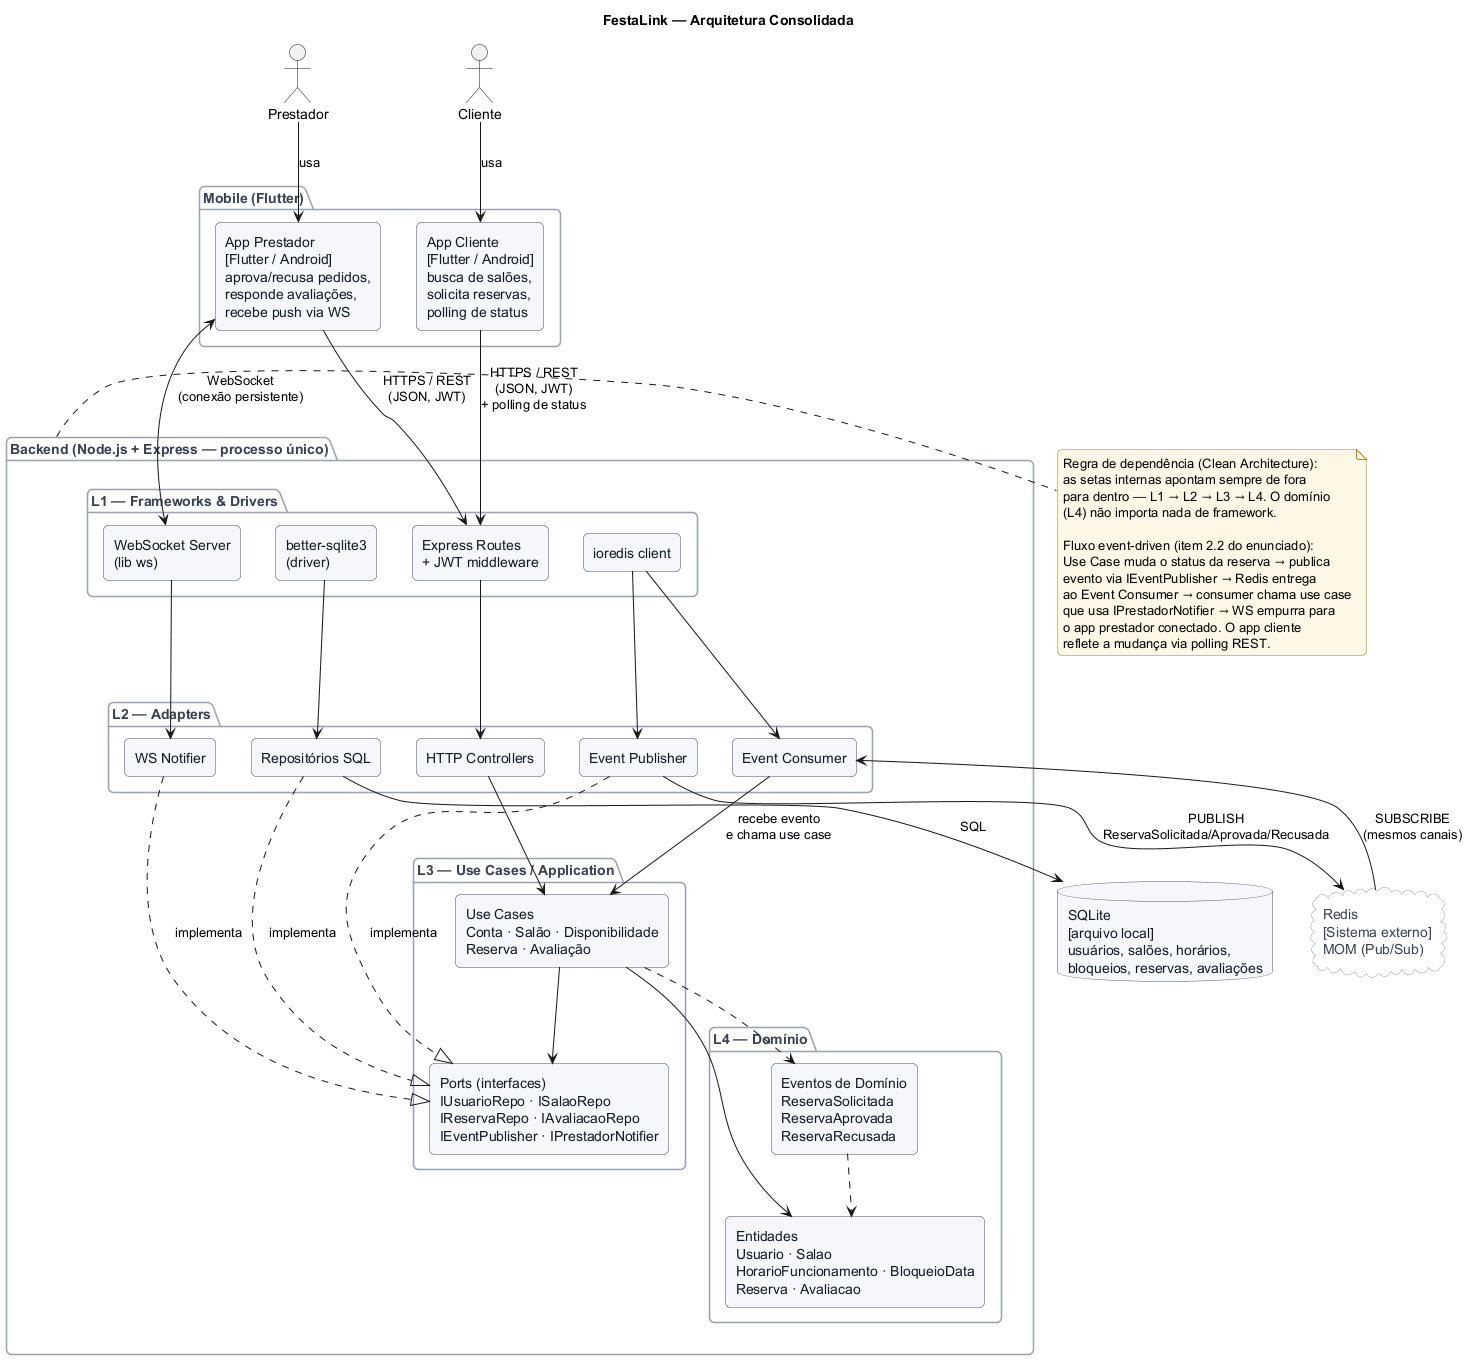

The diagram above was rendered by PlantUML. Its source (embedded in the PNG):
@startuml
title FestaLink — Arquitetura Consolidada

skinparam backgroundColor #FFFFFF
skinparam shadowing false
skinparam roundCorner 10
skinparam defaultFontName "Helvetica"
skinparam rectangle {
  BackgroundColor #F5F7FB
  BorderColor #4B5563
  FontColor #111827
}
skinparam database {
  BackgroundColor #F5F7FB
  BorderColor #4B5563
  FontColor #111827
}
skinparam cloud {
  BackgroundColor #FFFFFF
  BorderColor #9CA3AF
  FontColor #374151
}
skinparam package {
  BackgroundColor #FAFBFD
  BorderColor #9CA3AF
  FontColor #374151
}
skinparam note {
  BackgroundColor #FFF7E6
  BorderColor #B58900
}

actor "Cliente" as cli
actor "Prestador" as pres

package "Mobile (Flutter)" as mob {
  rectangle "App Cliente\n[Flutter / Android]\nbusca de salões,\nsolicita reservas,\npolling de status" as appCli
  rectangle "App Prestador\n[Flutter / Android]\naprova/recusa pedidos,\nresponde avaliações,\nrecebe push via WS" as appPres
}

package "Backend (Node.js + Express — processo único)" as backend {

  package "L1 — Frameworks & Drivers" as L1 {
    rectangle "Express Routes\n+ JWT middleware" as routes
    rectangle "WebSocket Server\n(lib ws)" as wssetup
    rectangle "ioredis client" as redisc
    rectangle "better-sqlite3\n(driver)" as dbinit
  }

  package "L2 — Adapters" as L2 {
    rectangle "HTTP Controllers" as ctrl
    rectangle "Repositórios SQL" as repo
    rectangle "Event Publisher" as pub
    rectangle "Event Consumer" as cons
    rectangle "WS Notifier" as wsn
  }

  package "L3 — Use Cases / Application" as L3 {
    rectangle "Use Cases\nConta · Salão · Disponibilidade\nReserva · Avaliação" as uc
    rectangle "Ports (interfaces)\nIUsuarioRepo · ISalaoRepo\nIReservaRepo · IAvaliacaoRepo\nIEventPublisher · IPrestadorNotifier" as ports
  }

  package "L4 — Domínio" as L4 {
    rectangle "Entidades\nUsuario · Salao\nHorarioFuncionamento · BloqueioData\nReserva · Avaliacao" as ent
    rectangle "Eventos de Domínio\nReservaSolicitada\nReservaAprovada\nReservaRecusada" as evs
  }
}

database "SQLite\n[arquivo local]\nusuários, salões, horários,\nbloqueios, reservas, avaliações" as db

cloud "Redis\n[Sistema externo]\nMOM (Pub/Sub)" as redis

cli --> appCli : usa
pres --> appPres : usa

appCli --> routes : HTTPS / REST\n(JSON, JWT)\n+ polling de status
appPres --> routes : HTTPS / REST\n(JSON, JWT)
appPres <--> wssetup : WebSocket\n(conexão persistente)

routes --> ctrl
wssetup --> wsn
redisc --> pub
redisc --> cons
dbinit --> repo

ctrl --> uc
cons --> uc : recebe evento\ne chama use case

repo ..|> ports : implementa
pub ..|> ports : implementa
wsn ..|> ports : implementa

uc --> ports
uc --> ent
uc ..> evs
evs ..> ent

repo --> db : SQL
pub --> redis : PUBLISH\nReservaSolicitada/Aprovada/Recusada
cons <-- redis : SUBSCRIBE\n(mesmos canais)

note right of backend
  Regra de dependência (Clean Architecture):
  as setas internas apontam sempre de fora
  para dentro — L1 → L2 → L3 → L4. O domínio
  (L4) não importa nada de framework.

  Fluxo event-driven (item 2.2 do enunciado):
  Use Case muda o status da reserva → publica
  evento via IEventPublisher → Redis entrega
  ao Event Consumer → consumer chama use case
  que usa IPrestadorNotifier → WS empurra para
  o app prestador conectado. O app cliente
  reflete a mudança via polling REST.
end note

@enduml